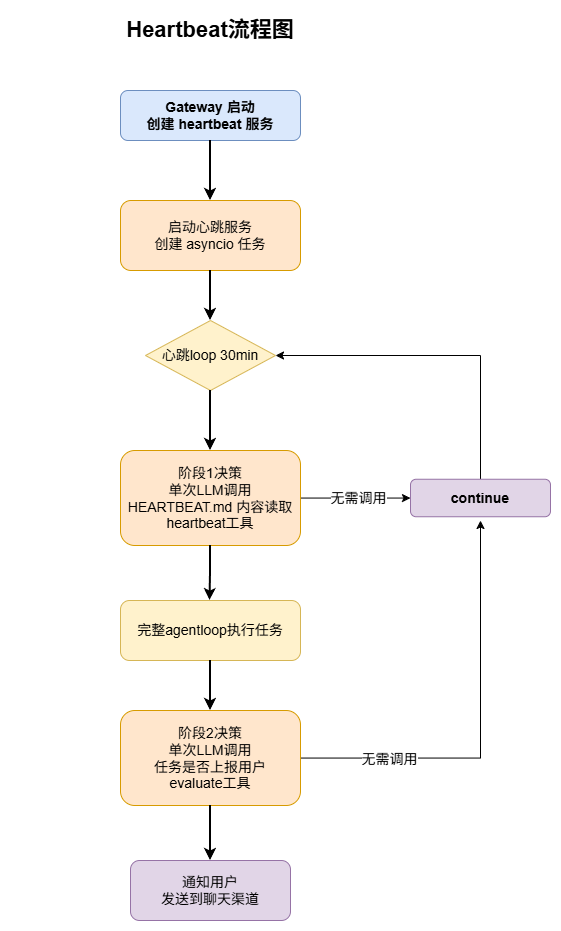

The diagram above was exported from draw.io. Its source (the exported page's mxGraphModel, read from the mxfile embedded in the PNG):
<mxGraphModel dx="907" dy="929" grid="1" gridSize="10" guides="1" tooltips="1" connect="1" arrows="1" fold="1" page="1" pageScale="1" pageWidth="827" pageHeight="1169" math="0" shadow="0">
  <root>
    <mxCell id="0" />
    <mxCell id="1" parent="0" />
    <mxCell id="QEt56hx8VEtv0gxPjcQT-2" parent="1" style="rounded=1;whiteSpace=wrap;html=1;fontSize=14;fontStyle=1;fillColor=#dae8fc;strokeColor=#6c8ebf;" value="Gateway 启动&#10;创建 heartbeat 服务" vertex="1">
      <mxGeometry height="50" width="180" x="370" y="100" as="geometry" />
    </mxCell>
    <mxCell id="QEt56hx8VEtv0gxPjcQT-3" parent="1" style="rounded=1;whiteSpace=wrap;html=1;fontSize=14;fillColor=#ffe6cc;strokeColor=#d79b00;" value="启动心跳服务&#10;创建 asyncio 任务" vertex="1">
      <mxGeometry height="70" width="180" x="370" y="210" as="geometry" />
    </mxCell>
    <mxCell id="QEt56hx8VEtv0gxPjcQT-4" parent="1" style="rhombus;whiteSpace=wrap;html=1;fontSize=14;fillColor=#fff2cc;strokeColor=#d6b656;" value="心跳loop 30min" vertex="1">
      <mxGeometry height="70" width="130" x="395" y="330" as="geometry" />
    </mxCell>
    <mxCell id="QEt56hx8VEtv0gxPjcQT-5" edge="1" parent="1" source="QEt56hx8VEtv0gxPjcQT-6" style="edgeStyle=orthogonalEdgeStyle;rounded=0;orthogonalLoop=1;jettySize=auto;html=1;entryX=1;entryY=0.5;entryDx=0;entryDy=0;curved=0;" target="QEt56hx8VEtv0gxPjcQT-4">
      <mxGeometry relative="1" as="geometry">
        <Array as="points">
          <mxPoint x="730" y="365" />
        </Array>
      </mxGeometry>
    </mxCell>
    <mxCell id="QEt56hx8VEtv0gxPjcQT-6" parent="1" style="rounded=1;whiteSpace=wrap;html=1;fontSize=14;fontStyle=1;fillColor=#e1d5e7;strokeColor=#9673a6;" value="continue" vertex="1">
      <mxGeometry height="37.5" width="140" x="660" y="488.75" as="geometry" />
    </mxCell>
    <mxCell id="QEt56hx8VEtv0gxPjcQT-7" edge="1" parent="1" source="QEt56hx8VEtv0gxPjcQT-9" style="edgeStyle=orthogonalEdgeStyle;rounded=0;orthogonalLoop=1;jettySize=auto;html=1;" target="QEt56hx8VEtv0gxPjcQT-6">
      <mxGeometry relative="1" as="geometry">
        <mxPoint x="690" y="510" as="targetPoint" />
      </mxGeometry>
    </mxCell>
    <mxCell id="QEt56hx8VEtv0gxPjcQT-8" connectable="0" parent="QEt56hx8VEtv0gxPjcQT-7" style="edgeLabel;html=1;align=center;verticalAlign=middle;resizable=0;points=[];" value="&lt;font style=&quot;font-size: 14px;&quot;&gt;无需调用&lt;/font&gt;" vertex="1">
      <mxGeometry relative="1" x="0.5396" y="-2" as="geometry">
        <mxPoint x="-27" y="-2" as="offset" />
      </mxGeometry>
    </mxCell>
    <mxCell id="QEt56hx8VEtv0gxPjcQT-9" parent="1" style="rounded=1;whiteSpace=wrap;html=1;fontSize=11;fillColor=#ffe6cc;strokeColor=#d79b00;" value="&lt;font style=&quot;font-size: 14px;&quot;&gt;阶段1决策&lt;br&gt;单次LLM调用&lt;br&gt;HEARTBEAT.md 内容读取&lt;br&gt;heartbeat工具&lt;/font&gt;" vertex="1">
      <mxGeometry height="95" width="180" x="370" y="460" as="geometry" />
    </mxCell>
    <mxCell id="QEt56hx8VEtv0gxPjcQT-10" parent="1" style="rounded=1;whiteSpace=wrap;html=1;fontSize=12;fillColor=#e1d5e7;strokeColor=#9673a6;" value="&lt;font style=&quot;font-size: 14px;&quot;&gt;通知用户&lt;br&gt;发送到聊天渠道&lt;/font&gt;" vertex="1">
      <mxGeometry height="60" width="160" x="380" y="870" as="geometry" />
    </mxCell>
    <mxCell id="QEt56hx8VEtv0gxPjcQT-11" edge="1" parent="1" source="QEt56hx8VEtv0gxPjcQT-2" style="edgeStyle=orthogonalEdgeStyle;rounded=0;orthogonalLoop=1;jettySize=auto;html=1;strokeWidth=2;exitX=0.5;exitY=1;entryX=0.5;entryY=0;entryDx=0;entryDy=0;" target="QEt56hx8VEtv0gxPjcQT-3">
      <mxGeometry relative="1" as="geometry">
        <mxPoint x="460" y="190" as="targetPoint" />
      </mxGeometry>
    </mxCell>
    <mxCell id="QEt56hx8VEtv0gxPjcQT-12" edge="1" parent="1" source="QEt56hx8VEtv0gxPjcQT-3" style="edgeStyle=orthogonalEdgeStyle;rounded=0;orthogonalLoop=1;jettySize=auto;html=1;strokeWidth=2;exitX=0.5;exitY=1;entryX=0.5;entryY=0;entryDx=0;entryDy=0;" target="QEt56hx8VEtv0gxPjcQT-4">
      <mxGeometry relative="1" as="geometry">
        <mxPoint x="460" y="440" as="targetPoint" />
      </mxGeometry>
    </mxCell>
    <mxCell id="QEt56hx8VEtv0gxPjcQT-13" edge="1" parent="1" source="QEt56hx8VEtv0gxPjcQT-4" style="edgeStyle=orthogonalEdgeStyle;rounded=0;orthogonalLoop=1;jettySize=auto;html=1;strokeWidth=2;exitX=0.5;exitY=1;entryX=0.5;entryY=0;exitDx=0;exitDy=0;" target="QEt56hx8VEtv0gxPjcQT-9">
      <mxGeometry relative="1" as="geometry">
        <mxPoint x="460" y="490" as="sourcePoint" />
      </mxGeometry>
    </mxCell>
    <mxCell id="QEt56hx8VEtv0gxPjcQT-14" parent="1" style="rounded=1;whiteSpace=wrap;html=1;fontSize=12;fillColor=#fff2cc;strokeColor=#d6b656;" value="&lt;font style=&quot;font-size: 14px;&quot;&gt;完整agentloop执行任务&lt;/font&gt;" vertex="1">
      <mxGeometry height="60" width="180" x="370" y="610" as="geometry" />
    </mxCell>
    <mxCell id="QEt56hx8VEtv0gxPjcQT-15" edge="1" parent="1" source="QEt56hx8VEtv0gxPjcQT-16" style="edgeStyle=orthogonalEdgeStyle;rounded=0;orthogonalLoop=1;jettySize=auto;html=1;">
      <mxGeometry relative="1" as="geometry">
        <mxPoint x="730" y="530" as="targetPoint" />
      </mxGeometry>
    </mxCell>
    <mxCell id="QEt56hx8VEtv0gxPjcQT-17" connectable="0" parent="QEt56hx8VEtv0gxPjcQT-15" style="edgeLabel;html=1;align=center;verticalAlign=middle;resizable=0;points=[];fontSize=14;" value="无需调用" vertex="1">
      <mxGeometry relative="1" x="-0.5758" y="-1" as="geometry">
        <mxPoint as="offset" />
      </mxGeometry>
    </mxCell>
    <mxCell id="QEt56hx8VEtv0gxPjcQT-16" parent="1" style="rounded=1;whiteSpace=wrap;html=1;fontSize=11;fillColor=#ffe6cc;strokeColor=#d79b00;" value="&lt;font style=&quot;font-size: 14px;&quot;&gt;阶段2决策&lt;br&gt;单次LLM调用&lt;br&gt;任务是否上报用户&lt;br&gt;evaluate工具&lt;/font&gt;" vertex="1">
      <mxGeometry height="95" width="180" x="370" y="720" as="geometry" />
    </mxCell>
    <mxCell id="QEt56hx8VEtv0gxPjcQT-1" edge="1" parent="1" source="QEt56hx8VEtv0gxPjcQT-9" style="edgeStyle=orthogonalEdgeStyle;rounded=0;orthogonalLoop=1;jettySize=auto;html=1;strokeWidth=2;entryX=0.5;entryY=0;exitX=0.5;exitY=1;exitDx=0;exitDy=0;">
      <mxGeometry relative="1" as="geometry">
        <mxPoint x="460" y="560" as="sourcePoint" />
        <mxPoint x="459.5" y="610" as="targetPoint" />
      </mxGeometry>
    </mxCell>
    <mxCell id="QEt56hx8VEtv0gxPjcQT-18" edge="1" parent="1" source="QEt56hx8VEtv0gxPjcQT-14" style="edgeStyle=orthogonalEdgeStyle;rounded=0;orthogonalLoop=1;jettySize=auto;html=1;strokeWidth=2;entryX=0.5;entryY=0;entryDx=0;entryDy=0;exitX=0.5;exitY=1;exitDx=0;exitDy=0;" target="QEt56hx8VEtv0gxPjcQT-16">
      <mxGeometry relative="1" as="geometry">
        <mxPoint x="460" y="680" as="sourcePoint" />
        <mxPoint x="480" y="635" as="targetPoint" />
      </mxGeometry>
    </mxCell>
    <mxCell id="QEt56hx8VEtv0gxPjcQT-19" edge="1" parent="1" source="QEt56hx8VEtv0gxPjcQT-16" style="edgeStyle=orthogonalEdgeStyle;rounded=0;orthogonalLoop=1;jettySize=auto;html=1;strokeWidth=2;entryX=0.5;entryY=0;entryDx=0;entryDy=0;exitX=0.5;exitY=1;exitDx=0;exitDy=0;" target="QEt56hx8VEtv0gxPjcQT-10">
      <mxGeometry relative="1" as="geometry">
        <mxPoint x="470" y="820" as="sourcePoint" />
        <mxPoint x="500" y="750" as="targetPoint" />
      </mxGeometry>
    </mxCell>
    <mxCell id="title-1" parent="1" style="text;html=1;strokeColor=none;fillColor=none;align=center;verticalAlign=middle;whiteSpace=wrap;rounded=0;fontSize=22;fontStyle=1;" value="Heartbeat流程图" vertex="1">
      <mxGeometry height="40" width="400" x="260" y="20" as="geometry" />
    </mxCell>
  </root>
</mxGraphModel>